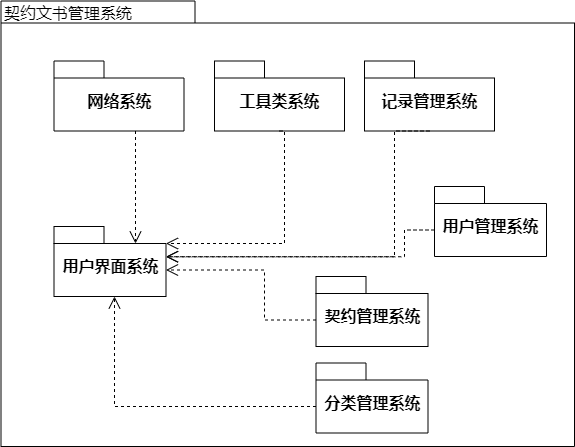

The diagram above was exported from draw.io. Its source (the exported page's mxGraphModel, read from the mxfile embedded in the PNG):
<mxGraphModel dx="1038" dy="641" grid="1" gridSize="10" guides="1" tooltips="1" connect="1" arrows="1" fold="1" page="1" pageScale="1" pageWidth="827" pageHeight="1169" background="none" math="0" shadow="0">
  <root>
    <mxCell id="0" />
    <mxCell id="1" parent="0" />
    <mxCell id="6e0c8c40b5770093-72" value="" style="shape=folder;fontStyle=1;spacingTop=10;tabWidth=194;tabHeight=22;tabPosition=left;html=1;rounded=0;shadow=0;comic=0;labelBackgroundColor=none;strokeWidth=1;fillColor=none;fontFamily=Times New Roman;fontSize=16;align=center;" parent="1" vertex="1">
      <mxGeometry x="326.5" y="114.5" width="573.5" height="445.5" as="geometry" />
    </mxCell>
    <mxCell id="6e0c8c40b5770093-6" value="" style="group;fontSize=16;fontFamily=Times New Roman;" parent="1" vertex="1" connectable="0">
      <mxGeometry x="465.5" y="174.5" width="130" height="70" as="geometry" />
    </mxCell>
    <mxCell id="6e0c8c40b5770093-4" value="网络系统" style="shape=folder;fontStyle=1;spacingTop=10;tabWidth=50;tabHeight=17;tabPosition=left;html=1;rounded=0;shadow=0;comic=0;labelBackgroundColor=none;strokeWidth=1;fontFamily=Times New Roman;fontSize=16;align=center;" parent="6e0c8c40b5770093-6" vertex="1">
      <mxGeometry x="-86" width="130" height="70" as="geometry" />
    </mxCell>
    <mxCell id="6e0c8c40b5770093-18" value="" style="group;fontSize=16;fontFamily=Times New Roman;" parent="1" vertex="1" connectable="0">
      <mxGeometry x="361.5" y="300" width="280" height="130" as="geometry" />
    </mxCell>
    <mxCell id="6e0c8c40b5770093-15" value="用户界面系统" style="shape=folder;fontStyle=1;spacingTop=10;tabWidth=50;tabHeight=17;tabPosition=left;html=1;rounded=0;shadow=0;comic=0;labelBackgroundColor=none;strokeWidth=1;fontFamily=Times New Roman;fontSize=16;align=center;" parent="6e0c8c40b5770093-18" vertex="1">
      <mxGeometry x="18" y="40" width="112" height="70" as="geometry" />
    </mxCell>
    <mxCell id="6e0c8c40b5770093-42" value="契约管理系统" style="shape=folder;fontStyle=1;spacingTop=10;tabWidth=50;tabHeight=17;tabPosition=left;html=1;rounded=0;shadow=0;comic=0;labelBackgroundColor=none;strokeColor=#000000;strokeWidth=1;fillColor=#ffffff;fontFamily=Times New Roman;fontSize=16;fontColor=#000000;align=center;" parent="1" vertex="1">
      <mxGeometry x="641.5" y="390" width="112" height="70" as="geometry" />
    </mxCell>
    <mxCell id="6e0c8c40b5770093-44" value="分类管理系统" style="shape=folder;fontStyle=1;spacingTop=10;tabWidth=50;tabHeight=17;tabPosition=left;html=1;rounded=0;shadow=0;comic=0;labelBackgroundColor=none;strokeColor=#000000;strokeWidth=1;fillColor=#ffffff;fontFamily=Times New Roman;fontSize=16;fontColor=#000000;align=center;" parent="1" vertex="1">
      <mxGeometry x="641.5" y="476.5" width="112" height="70" as="geometry" />
    </mxCell>
    <mxCell id="6e0c8c40b5770093-58" style="rounded=0;html=1;dashed=1;labelBackgroundColor=none;startFill=0;endArrow=open;endFill=0;endSize=10;fontFamily=Times New Roman;fontSize=16;entryX=0;entryY=0;entryPerimeter=0;edgeStyle=elbowEdgeStyle;entryDx=81;entryDy=17;" parent="1" source="6e0c8c40b5770093-4" target="6e0c8c40b5770093-15" edge="1">
      <mxGeometry relative="1" as="geometry">
        <mxPoint x="527.2599999999998" y="320.5" as="targetPoint" />
      </mxGeometry>
    </mxCell>
    <mxCell id="6e0c8c40b5770093-73" value="契约文书管理系统" style="text;html=1;align=left;verticalAlign=top;spacingTop=-4;fontSize=16;fontFamily=Times New Roman;" parent="1" vertex="1">
      <mxGeometry x="327.5" y="114.5" width="130" height="20" as="geometry" />
    </mxCell>
    <mxCell id="ED_1eEFxHE4IqcZtaNdJ-1" style="edgeStyle=elbowEdgeStyle;rounded=0;html=1;entryX=0;entryY=0;entryPerimeter=0;dashed=1;labelBackgroundColor=none;startFill=0;endArrow=open;endFill=0;endSize=10;fontFamily=Times New Roman;fontSize=16;entryDx=112.00000000000001;entryDy=43.5;exitX=0;exitY=0;exitDx=0;exitDy=43.5;exitPerimeter=0;" parent="1" source="6e0c8c40b5770093-42" target="6e0c8c40b5770093-15" edge="1">
      <mxGeometry relative="1" as="geometry">
        <mxPoint x="630" y="384" as="sourcePoint" />
        <mxPoint x="704.108" y="494.06999999999994" as="targetPoint" />
        <Array as="points">
          <mxPoint x="590" y="440" />
          <mxPoint x="620" y="380" />
          <mxPoint x="600" y="384" />
        </Array>
      </mxGeometry>
    </mxCell>
    <mxCell id="ED_1eEFxHE4IqcZtaNdJ-2" style="edgeStyle=elbowEdgeStyle;rounded=0;html=1;dashed=1;labelBackgroundColor=none;startFill=0;endArrow=open;endFill=0;endSize=10;fontFamily=Times New Roman;fontSize=16;exitX=0;exitY=0;exitDx=0;exitDy=43.5;exitPerimeter=0;" parent="1" source="6e0c8c40b5770093-44" edge="1">
      <mxGeometry relative="1" as="geometry">
        <mxPoint x="714.1666666666667" y="420" as="sourcePoint" />
        <mxPoint x="440" y="410" as="targetPoint" />
        <Array as="points">
          <mxPoint x="440" y="400" />
          <mxPoint x="440" y="512" />
        </Array>
      </mxGeometry>
    </mxCell>
    <mxCell id="ED_1eEFxHE4IqcZtaNdJ-5" value="工具类系统" style="shape=folder;fontStyle=1;spacingTop=10;tabWidth=50;tabHeight=17;tabPosition=left;html=1;rounded=0;shadow=0;comic=0;labelBackgroundColor=none;strokeWidth=1;fontFamily=Times New Roman;fontSize=16;align=center;" parent="1" vertex="1">
      <mxGeometry x="540" y="174.5" width="130" height="70" as="geometry" />
    </mxCell>
    <mxCell id="ED_1eEFxHE4IqcZtaNdJ-6" style="edgeStyle=elbowEdgeStyle;rounded=0;html=1;entryX=0;entryY=0;entryPerimeter=0;dashed=1;labelBackgroundColor=none;startFill=0;endArrow=open;endFill=0;endSize=10;fontFamily=Times New Roman;fontSize=16;entryDx=112;entryDy=17;exitX=0.5;exitY=1;exitDx=0;exitDy=0;exitPerimeter=0;" parent="1" source="ED_1eEFxHE4IqcZtaNdJ-5" target="6e0c8c40b5770093-15" edge="1">
      <mxGeometry relative="1" as="geometry">
        <mxPoint x="640" y="394" as="sourcePoint" />
        <mxPoint x="501.5" y="393.5" as="targetPoint" />
        <Array as="points">
          <mxPoint x="610" y="240" />
          <mxPoint x="610" y="394" />
        </Array>
      </mxGeometry>
    </mxCell>
    <mxCell id="ED_1eEFxHE4IqcZtaNdJ-7" value="记录管理系统" style="shape=folder;fontStyle=1;spacingTop=10;tabWidth=50;tabHeight=17;tabPosition=left;html=1;rounded=0;shadow=0;comic=0;labelBackgroundColor=none;strokeWidth=1;fontFamily=Times New Roman;fontSize=16;align=center;" parent="1" vertex="1">
      <mxGeometry x="690" y="174.5" width="130" height="70" as="geometry" />
    </mxCell>
    <mxCell id="ED_1eEFxHE4IqcZtaNdJ-8" style="edgeStyle=elbowEdgeStyle;rounded=0;html=1;entryX=0;entryY=0;entryPerimeter=0;dashed=1;labelBackgroundColor=none;startFill=0;endArrow=open;endFill=0;endSize=10;fontFamily=Times New Roman;fontSize=16;entryDx=112;entryDy=30.25;exitX=0.5;exitY=1;exitDx=0;exitDy=0;exitPerimeter=0;" parent="1" source="ED_1eEFxHE4IqcZtaNdJ-7" target="6e0c8c40b5770093-15" edge="1">
      <mxGeometry relative="1" as="geometry">
        <mxPoint x="615" y="255" as="sourcePoint" />
        <mxPoint x="501.5000000000002" y="367" as="targetPoint" />
        <Array as="points">
          <mxPoint x="720" y="320" />
          <mxPoint x="775" y="310" />
          <mxPoint x="620" y="404" />
        </Array>
      </mxGeometry>
    </mxCell>
    <mxCell id="ED_1eEFxHE4IqcZtaNdJ-9" value="用户管理系统" style="shape=folder;fontStyle=1;spacingTop=10;tabWidth=50;tabHeight=17;tabPosition=left;html=1;rounded=0;shadow=0;comic=0;labelBackgroundColor=none;strokeColor=#000000;strokeWidth=1;fillColor=#ffffff;fontFamily=Times New Roman;fontSize=16;fontColor=#000000;align=center;" parent="1" vertex="1">
      <mxGeometry x="760" y="300" width="112" height="70" as="geometry" />
    </mxCell>
    <mxCell id="ED_1eEFxHE4IqcZtaNdJ-10" style="edgeStyle=elbowEdgeStyle;rounded=0;html=1;entryX=0;entryY=0;entryPerimeter=0;dashed=1;labelBackgroundColor=none;startFill=0;endArrow=open;endFill=0;endSize=10;fontFamily=Times New Roman;fontSize=16;entryDx=112;entryDy=30.25;exitX=0;exitY=0;exitDx=0;exitDy=43.5;exitPerimeter=0;" parent="1" source="ED_1eEFxHE4IqcZtaNdJ-9" target="6e0c8c40b5770093-15" edge="1">
      <mxGeometry relative="1" as="geometry">
        <mxPoint x="765" y="254.5" as="sourcePoint" />
        <mxPoint x="501.5000000000002" y="380.25" as="targetPoint" />
        <Array as="points">
          <mxPoint x="730" y="330" />
          <mxPoint x="785" y="320" />
          <mxPoint x="630" y="414" />
        </Array>
      </mxGeometry>
    </mxCell>
  </root>
</mxGraphModel>